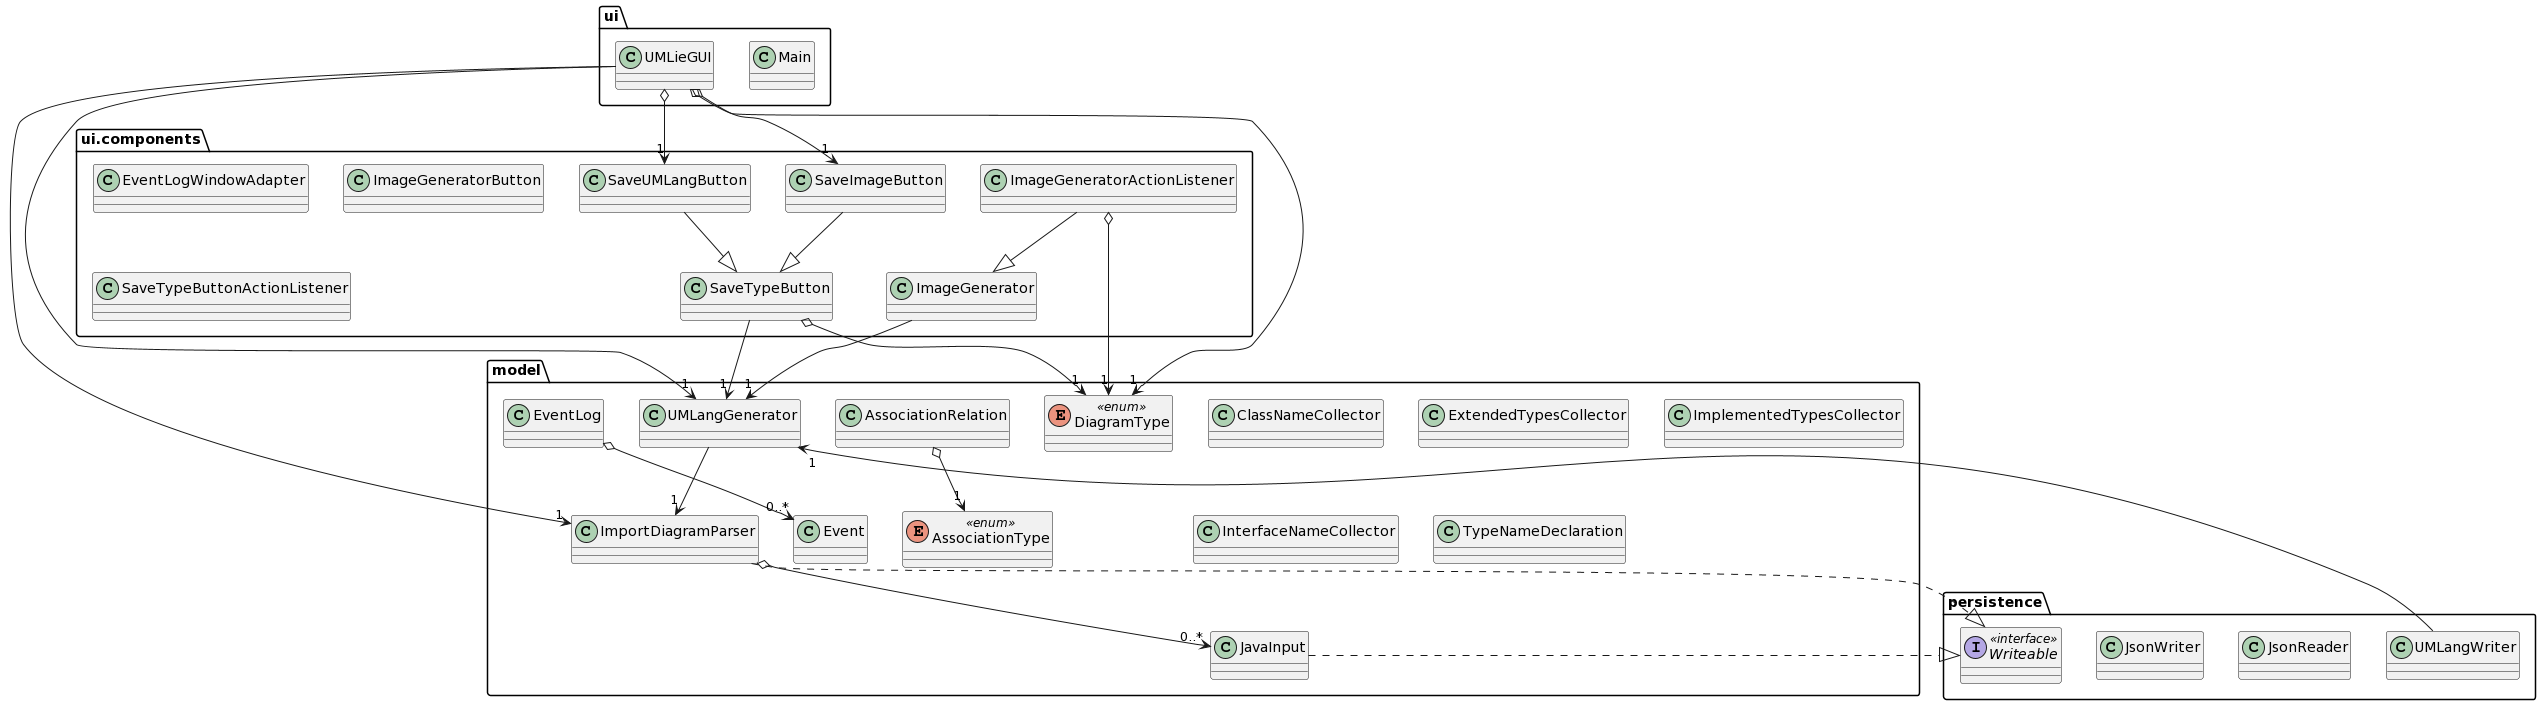

The diagram above was rendered by PlantUML. Its source (embedded in the PNG):
@startuml
class model.AssociationRelation
model.AssociationRelation o--> "1" model.AssociationType
class model.ClassNameCollector
class model.Event
enum model.AssociationType <<enum>>
class model.EventLog
class model.ExtendedTypesCollector
class model.ImplementedTypesCollector
class model.ImportDiagramParser
model.ImportDiagramParser ..|> persistence.Writeable
model.ImportDiagramParser o--> "0..*" model.JavaInput
class model.InterfaceNameCollector
class model.JavaInput
model.JavaInput ..|> persistence.Writeable
class model.TypeNameDeclaration
class model.UMLangGenerator
model.UMLangGenerator --> "1" model.ImportDiagramParser
class persistence.JsonReader
class persistence.JsonWriter
class persistence.UMLangWriter
persistence.UMLangWriter --> "1" model.UMLangGenerator
interface persistence.Writeable  << interface >>
class ui.Main
class ui.UMLieGUI
ui.UMLieGUI o--> "1" model.DiagramType
ui.UMLieGUI o--> "1" ui.components.SaveImageButton
ui.UMLieGUI --> "1" model.UMLangGenerator
ui.UMLieGUI o--> "1" ui.components.SaveUMLangButton
ui.UMLieGUI --> "1" model.ImportDiagramParser
class ui.components.EventLogWindowAdapter
class ui.components.ImageGenerator
ui.components.ImageGenerator --> "1" model.UMLangGenerator
class ui.components.ImageGeneratorActionListener
 ui.components.ImageGeneratorActionListener o--> "1" model.DiagramType
ui.components.ImageGeneratorActionListener --|> ui.components.ImageGenerator
class ui.components.ImageGeneratorButton
class ui.components.SaveImageButton
ui.components.SaveImageButton --|> ui.components.SaveTypeButton
class ui.components.SaveTypeButton
ui.components.SaveTypeButton --> "1" model.UMLangGenerator

ui.components.SaveTypeButton o--> "1" model.DiagramType
class ui.components.SaveTypeButtonActionListener
class ui.components.SaveUMLangButton
ui.components.SaveUMLangButton --|> ui.components.SaveTypeButton
enum model.DiagramType <<enum>>
model.EventLog o--> "0..*" model.Event
@enduml